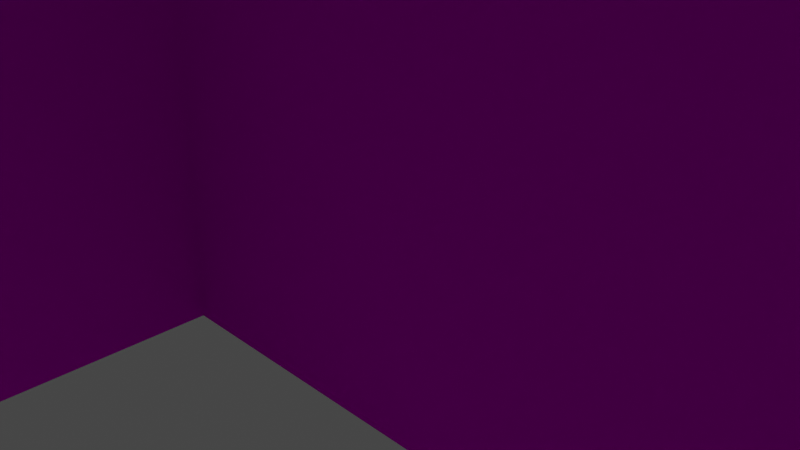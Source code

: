 # Source: basemodeltexture.blend  (saved by Blender 2.91.10; exported with 4.5.12 LTS)
import bpy
from mathutils import Matrix  # noqa: F401  (used for matrix-valued properties, if any)

bpy.ops.wm.read_factory_settings(use_empty=True)
scene = bpy.context.scene
scene.name = 'Scene'

# ---- collections
col_collection = bpy.data.collections.new('Collection'); scene.collection.children.link(col_collection)

# ---- images (referenced by path relative to the original .blend; pixels are not part of the script)
import os
ASSET_DIR = os.environ.get("B2B_ASSET_DIR", "")  # directory of the original .blend (textures are referenced by path, not embedded)
HERE = os.path.dirname(os.path.abspath(__file__))  # packed textures are extracted next to this script under _unpacked/

def load_image(name, relpath, width, height, colorspace="sRGB"):
    """Load a texture the original file referenced (path relative to the .blend, or extracted next to this script)."""
    p = next((c for c in (os.path.join(HERE, relpath), os.path.join(ASSET_DIR, relpath)) if relpath and os.path.exists(c)), "")
    if p:
        img = bpy.data.images.load(p, check_existing=True)
        img.name = name
    else:  # same state as the original file: an image datablock whose file is absent (Cycles renders it pink)
        img = bpy.data.images.new(name, width, height)
        img.source = "FILE"
        img.filepath = "//" + (relpath or name)
    img.colorspace_settings.name = colorspace
    return img
img_build_tif = load_image('build.tif', 'build.tif', 1024, 1024, 'sRGB')
img_texturescom_bricksmallbrown0426_2_m_tif = load_image('TexturesCom_BrickSmallBrown0426_2_M.tif', 'TexturesCom_BrickSmallBrown0426_2_M.tif', 1024, 1024, 'sRGB')
img_grasslarge_tif = load_image('GrassLarge.tif', 'GrassLarge.tif', 1024, 1024, 'sRGB')

# ---- materials (node trees are filled in below, after node groups)
mat_build11 = bpy.data.materials.new('build11')
mat_wall = bpy.data.materials.new('wall')
mat_material_004 = bpy.data.materials.new('Material.004')

# ---- material node trees
mat_build11.use_nodes = True; mat_build11.node_tree.nodes.clear()
_N = mat_build11.node_tree.nodes; _L = mat_build11.node_tree.links
n0 = _N.new('ShaderNodeOutputMaterial'); n0.name = 'Material Output'; n0.location = (300, 300)
n1 = _N.new('ShaderNodeBsdfDiffuse'); n1.name = 'Diffuse BSDF'; n1.location = (10, 300)
n1.inputs[1].default_value = 0.5
n2 = _N.new('ShaderNodeTexCoord'); n2.name = 'Texture Coordinate'; n2.location = (-441, 222)
n3 = _N.new('ShaderNodeTexImage'); n3.name = 'Image Texture'; n3.location = (-271, 203)
n3.image = img_build_tif
_L.new(n1.outputs[0], n0.inputs[0])
_L.new(n3.outputs[0], n1.inputs[0])
n0.is_active_output = True
mat_wall.use_nodes = True; mat_wall.node_tree.nodes.clear()
_N = mat_wall.node_tree.nodes; _L = mat_wall.node_tree.links
n0 = _N.new('ShaderNodeOutputMaterial'); n0.name = 'Material Output'; n0.location = (300, 300)
n1 = _N.new('ShaderNodeBsdfDiffuse'); n1.name = 'Diffuse BSDF'; n1.location = (10, 300)
n1.inputs[1].default_value = 0.5
n2 = _N.new('ShaderNodeTexCoord'); n2.name = 'Texture Coordinate'; n2.location = (-447, 239)
n3 = _N.new('ShaderNodeTexImage'); n3.name = 'Image Texture'; n3.location = (-277, 270)
n3.image = img_texturescom_bricksmallbrown0426_2_m_tif
_L.new(n1.outputs[0], n0.inputs[0])
_L.new(n3.outputs[0], n1.inputs[0])
n0.is_active_output = True
mat_material_004.use_nodes = True; mat_material_004.node_tree.nodes.clear()
_N = mat_material_004.node_tree.nodes; _L = mat_material_004.node_tree.links
n0 = _N.new('ShaderNodeOutputMaterial'); n0.name = 'Material Output'; n0.location = (300, 300)
n1 = _N.new('ShaderNodeBsdfDiffuse'); n1.name = 'Diffuse BSDF'; n1.location = (10, 300)
n1.inputs[1].default_value = 0.5
n2 = _N.new('ShaderNodeTexImage'); n2.name = 'Image Texture'; n2.location = (-306, 262)
n2.image = img_grasslarge_tif
n3 = _N.new('ShaderNodeTexCoord'); n3.name = 'Texture Coordinate'; n3.location = (-478, 244)
_L.new(n1.outputs[0], n0.inputs[0])
_L.new(n2.outputs[0], n1.inputs[0])
n0.is_active_output = True

# ---- world
world_world = bpy.data.worlds.new('World'); scene.world = world_world
world_world.use_nodes = True; world_world.node_tree.nodes.clear()
_N = world_world.node_tree.nodes; _L = world_world.node_tree.links
n0 = _N.new('ShaderNodeOutputWorld'); n0.name = 'World Output'; n0.location = (300, 300)
n1 = _N.new('ShaderNodeBackground'); n1.name = 'Background'; n1.location = (10, 300)
n1.inputs[0].default_value = (0.05088, 0.05088, 0.05088, 1.0)
_L.new(n1.outputs[0], n0.inputs[0])
n0.is_active_output = True
world_world.color = (0.05088, 0.05088, 0.05088)
world_world.use_sun_shadow = False
world_world.sun_shadow_jitter_overblur = 0.0

# ---- cameras
cam_camera = bpy.data.cameras.new('Camera')
cam_camera.clip_end = 100.0
cam_camera.ortho_scale = 7.314

# ---- lights
light_light = bpy.data.lights.new('Light', 'POINT')
light_light.transmission_factor = 0.0
light_light.energy = 1000.0
light_light.shadow_soft_size = 0.1
light_light.shadow_maximum_resolution = 0.006
light_light.use_absolute_resolution = True

# ---- meshes
me_plane = bpy.data.meshes.new('Plane')
me_plane.from_pydata([(-19.67, -21.07, 0.5324), (21.65, -21.07, 0.5324), (-19.67, 20.25, 0.5324), (21.65, 20.25, 0.5324), (-19.67, 15.08, 0.5324), (-19.67, 9.918, 0.5324), (-19.67, 4.753, 0.5324), (-19.67, -0.412, 0.5324), (-19.67, -5.577, 0.5324), (-19.67, -10.74, 0.5324), (-19.67, -15.91, 0.5324), (-14.51, -21.07, 0.5324), (-9.343, -21.07, 0.5324), (-4.178, -21.07, 0.5324), (0.9864, -21.07, 0.5324), (6.151, -21.07, 0.5324), (11.32, -21.07, 0.5324), (16.48, -21.07, 0.5324), (21.65, -15.91, 0.5324), (21.65, -10.74, 0.5324), (21.65, -5.577, 0.5324), (21.65, -0.412, 0.5324), (21.65, 4.753, 0.5324), (21.65, 9.918, 0.5324), (21.65, 15.08, 0.5324), (16.48, 20.25, 0.5324), (11.32, 20.25, 0.5324), (6.151, 20.25, 0.5324), (0.9864, 20.25, 0.5324), (-4.178, 20.25, 0.5324), (-9.343, 20.25, 0.5324), (-14.51, 20.25, 0.5324), (-14.51, -15.91, 0.5324), (-14.51, -10.74, 0.5324), (-14.51, -5.577, 0.5324), (-14.51, -0.412, 0.5324), (-14.51, 4.753, 0.5324), (-14.51, 9.918, 0.5324), (-14.51, 15.08, 0.5324), (-9.343, -15.91, 0.5324), (-9.343, -5.577, 0.5324), (-9.343, -0.412, 0.5324), (-9.343, 4.753, 0.5324), (-9.343, 15.08, 0.5324), (-4.178, -15.91, 0.5324), (-4.178, -10.74, 0.5324), (-4.178, -5.577, 0.5324), (-4.178, -0.412, 0.5324), (-4.178, 4.753, 0.5324), (-4.178, 15.08, 0.5324), (0.9864, -15.91, 0.5324), (0.9864, -10.74, 0.5324), (0.9864, -5.577, 0.5324), (0.9864, -0.412, 0.5324), (0.9864, 4.753, 0.5324), (0.9864, 9.918, 0.5324), (0.9864, 15.08, 0.5324), (6.151, -15.91, 0.5324), (6.151, -10.74, 0.5324), (6.151, -0.412, 0.5324), (6.151, 4.753, 0.5324), (6.151, 9.918, 0.5324), (6.151, 15.08, 0.5324), (11.32, -15.91, 0.5324), (11.32, -10.74, 0.5324), (11.32, -0.412, 0.5324), (11.32, 4.753, 0.5324), (11.32, 9.918, 0.5324), (11.32, 15.08, 0.5324), (16.48, -15.91, 0.5324), (16.48, -10.74, 0.5324), (16.48, -5.577, 0.5324), (16.48, -0.412, 0.5324), (16.48, 4.753, 0.5324), (16.48, 9.918, 0.5324), (16.48, 15.08, 0.5324), (-19.67, -18.49, 0.5324), (19.06, -21.07, 0.5324), (21.65, 17.66, 0.5324), (-17.09, 20.25, 0.5324), (-19.67, 17.66, 0.5324), (-19.67, 12.5, 0.5324), (-19.67, 7.335, 0.5324), (-19.67, 2.17, 0.5324), (-19.67, -2.994, 0.5324), (-19.67, -8.159, 0.5324), (-19.67, -13.32, 0.5324), (-17.09, -21.07, 0.5324), (-11.93, -21.07, 0.5324), (-6.761, -21.07, 0.5324), (-1.596, -21.07, 0.5324), (3.569, -21.07, 0.5324), (8.734, -21.07, 0.5324), (13.9, -21.07, 0.5324), (21.65, -18.49, 0.5324), (21.65, -13.32, 0.5324), (21.65, -8.159, 0.5324), (21.65, -2.994, 0.5324), (21.65, 2.17, 0.5324), (21.65, 7.335, 0.5324), (21.65, 12.5, 0.5324), (19.06, 20.25, 0.5324), (13.9, 20.25, 0.5324), (8.734, 20.25, 0.5324), (3.569, 20.25, 0.5324), (-1.596, 20.25, 0.5324), (-6.761, 20.25, 0.5324), (-11.93, 20.25, 0.5324), (-14.51, 17.66, 0.5324), (-14.51, -18.49, 0.5324), (-14.51, -13.32, 0.5324), (-14.51, -8.159, 0.5324), (-14.51, -2.994, 0.5324), (-14.51, 2.17, 0.5324), (-14.51, 7.335, 0.5324), (-14.51, 12.5, 0.5324), (-9.343, 17.66, 0.5324), (-9.343, -18.49, 0.5324), (-9.343, -13.32, 0.5324), (-9.343, -2.994, 0.5324), (-9.343, 2.17, 0.5324), (-9.343, 7.335, 0.5324), (-4.178, 17.66, 0.5324), (-4.178, -18.49, 0.5324), (-4.178, -13.32, 0.5324), (-4.178, -8.159, 0.5324), (-4.178, -2.994, 0.5324), (-4.178, 2.17, 0.5324), (-4.178, 7.335, 0.5324), (-4.178, 12.5, 0.5324), (0.9864, 17.66, 0.5324), (0.9864, -18.49, 0.5324), (0.9864, -13.32, 0.5324), (0.9864, -8.159, 0.5324), (0.9864, -2.994, 0.5324), (0.9864, 2.17, 0.5324), (0.9864, 7.335, 0.5324), (0.9864, 12.5, 0.5324), (6.151, 17.66, 0.5324), (6.151, -18.49, 0.5324), (6.151, -13.32, 0.5324), (6.151, -2.994, 0.5324), (6.151, 2.17, 0.5324), (6.151, 7.335, 0.5324), (6.151, 12.5, 0.5324), (11.32, 17.66, 0.5324), (11.32, -18.49, 0.5324), (11.32, -13.32, 0.5324), (11.32, -2.994, 0.5324), (11.32, 2.17, 0.5324), (11.32, 7.335, 0.5324), (11.32, 12.5, 0.5324), (16.48, 17.66, 0.5324), (16.48, -18.49, 0.5324), (16.48, -13.32, 0.5324), (16.48, -8.159, 0.5324), (16.48, -2.994, 0.5324), (16.48, 2.17, 0.5324), (16.48, 7.335, 0.5324), (16.48, 12.5, 0.5324), (-17.09, -15.91, 0.5324), (-17.09, -10.74, 0.5324), (-17.09, -5.577, 0.5324), (-17.09, -0.412, 0.5324), (-17.09, 4.753, 0.5324), (-17.09, 9.918, 0.5324), (-17.09, 15.08, 0.5324), (-11.93, -15.91, 0.5324), (-11.93, -10.74, 0.5324), (-11.93, -5.577, 0.5324), (-11.93, -0.412, 0.5324), (-11.93, 4.753, 0.5324), (-11.93, 9.918, 0.5324), (-11.93, 15.08, 0.5324), (-6.761, -15.91, 0.5324), (-6.761, -5.577, 0.5324), (-6.761, -0.412, 0.5324), (-6.761, 4.753, 0.5324), (-6.761, 15.08, 0.5324), (-1.596, -15.91, 0.5324), (-1.596, -10.74, 0.5324), (-1.596, -5.577, 0.5324), (-1.596, -0.412, 0.5324), (-1.596, 4.753, 0.5324), (-1.596, 9.918, 0.5324), (-1.596, 15.08, 0.5324), (3.569, -15.91, 0.5324), (3.569, -10.74, 0.5324), (3.569, -0.412, 0.5324), (3.569, 4.753, 0.5324), (3.569, 9.918, 0.5324), (3.569, 15.08, 0.5324), (8.734, -15.91, 0.5324), (8.734, -10.74, 0.5324), (8.734, -0.412, 0.5324), (8.734, 4.753, 0.5324), (8.734, 9.918, 0.5324), (8.734, 15.08, 0.5324), (13.9, -15.91, 0.5324), (13.9, -10.74, 0.5324), (13.9, -5.577, 0.5324), (13.9, -0.412, 0.5324), (13.9, 4.753, 0.5324), (13.9, 9.918, 0.5324), (13.9, 15.08, 0.5324), (19.06, -15.91, 0.5324), (19.06, -10.74, 0.5324), (19.06, -5.577, 0.5324), (19.06, -0.412, 0.5324), (19.06, 4.753, 0.5324), (19.06, 9.918, 0.5324), (19.06, 15.08, 0.5324), (19.06, 12.5, 0.5324), (19.06, 7.335, 0.5324), (19.06, 2.17, 0.5324), (19.06, -2.994, 0.5324), (19.06, -8.159, 0.5324), (19.06, -13.32, 0.5324), (19.06, -18.49, 0.5324), (13.9, 12.5, 0.5324), (13.9, 7.335, 0.5324), (13.9, 2.17, 0.5324), (13.9, -2.994, 0.5324), (13.9, -8.159, 0.5324), (13.9, -13.32, 0.5324), (13.9, -18.49, 0.5324), (8.734, 12.5, 0.5324), (8.734, 7.335, 0.5324), (8.734, 2.17, 0.5324), (8.734, -2.994, 0.5324), (8.734, -13.32, 0.5324), (8.734, -18.49, 0.5324), (3.569, 12.5, 0.5324), (3.569, 7.335, 0.5324), (3.569, 2.17, 0.5324), (3.569, -2.994, 0.5324), (3.569, -13.32, 0.5324), (3.569, -18.49, 0.5324), (-1.596, 12.5, 0.5324), (-1.596, 7.335, 0.5324), (-1.596, 2.17, 0.5324), (-1.596, -2.994, 0.5324), (-1.596, -8.159, 0.5324), (-1.596, -13.32, 0.5324), (-1.596, -18.49, 0.5324), (-6.761, 12.5, 0.5324), (-6.761, 7.335, 0.5324), (-6.761, 2.17, 0.5324), (-6.761, -2.994, 0.5324), (-6.761, -13.32, 0.5324), (-6.761, -18.49, 0.5324), (-11.93, 12.5, 0.5324), (-11.93, 7.335, 0.5324), (-11.93, 2.17, 0.5324), (-11.93, -2.994, 0.5324), (-11.93, -8.159, 0.5324), (-11.93, -13.32, 0.5324), (-11.93, -18.49, 0.5324), (-17.09, 12.5, 0.5324), (-17.09, 7.335, 0.5324), (-17.09, 2.17, 0.5324), (-17.09, -2.994, 0.5324), (-17.09, -8.159, 0.5324), (-17.09, -13.32, 0.5324), (-17.09, -18.49, 0.5324), (13.9, 17.66, 0.5324), (8.734, 17.66, 0.5324), (3.569, 17.66, 0.5324), (-1.596, 17.66, 0.5324), (-6.761, 17.66, 0.5324), (-11.93, 17.66, 0.5324), (-17.09, 17.66, 0.5324), (19.06, 17.66, 0.5324), (-19.67, -18.49, 5.532), (-19.67, -21.07, 5.532), (19.06, -21.07, 5.532), (21.65, -21.07, 5.532), (21.65, 17.66, 5.532), (21.65, 20.25, 5.532), (-17.09, 20.25, 5.532), (-19.67, 20.25, 5.532), (-19.67, 17.66, 5.532), (-19.67, 15.08, 5.532), (-19.67, 12.5, 5.532), (-19.67, 9.918, 5.532), (-19.67, 7.335, 5.532), (-19.67, 4.753, 5.532), (-19.67, -2.994, 5.532), (-19.67, -5.577, 5.532), (-19.67, -8.159, 5.532), (-19.67, -10.74, 5.532), (-19.67, -13.32, 5.532), (-19.67, -15.91, 5.532), (-17.09, -21.07, 5.532), (-14.51, -21.07, 5.532), (-11.93, -21.07, 5.532), (-9.343, -21.07, 5.532), (-6.761, -21.07, 5.532), (-4.178, -21.07, 5.532), (-1.596, -21.07, 5.532), (0.9864, -21.07, 5.532), (3.569, -21.07, 5.532), (6.151, -21.07, 5.532), (8.734, -21.07, 5.532), (11.32, -21.07, 5.532), (13.9, -21.07, 5.532), (16.48, -21.07, 5.532), (21.65, -18.49, 5.532), (21.65, -15.91, 5.532), (21.65, -13.32, 5.532), (21.65, -10.74, 5.532), (21.65, -8.159, 5.532), (21.65, -5.577, 5.532), (21.65, 2.17, 5.532), (21.65, 4.753, 5.532), (21.65, 7.335, 5.532), (21.65, 9.918, 5.532), (21.65, 12.5, 5.532), (21.65, 15.08, 5.532), (19.06, 20.25, 5.532), (16.48, 20.25, 5.532), (13.9, 20.25, 5.532), (11.32, 20.25, 5.532), (8.734, 20.25, 5.532), (6.151, 20.25, 5.532), (3.569, 20.25, 5.532), (0.9864, 20.25, 5.532), (-1.596, 20.25, 5.532), (-4.178, 20.25, 5.532), (-6.761, 20.25, 5.532), (-9.343, 20.25, 5.532), (-11.93, 20.25, 5.532), (-14.51, 20.25, 5.532), (-14.51, 17.66, 5.532), (-14.51, -2.994, 5.532), (-14.51, -0.412, 5.532), (-14.51, 2.17, 5.532), (-14.51, 4.753, 5.532), (-9.343, 17.66, 5.532), (-9.343, -13.32, 5.532), (-9.343, -10.74, 5.532), (-9.343, -8.159, 5.532), (-9.343, -5.577, 5.532), (-9.343, 7.335, 5.532), (-9.343, 9.918, 5.532), (-9.343, 12.5, 5.532), (-9.343, 15.08, 5.532), (-4.178, 17.66, 5.532), (-4.178, -13.32, 5.532), (-4.178, -10.74, 5.532), (-4.178, -8.159, 5.532), (-4.178, -5.577, 5.532), (-4.178, 7.335, 5.532), (-4.178, 9.918, 5.532), (0.9864, 17.66, 5.532), (0.9864, -8.159, 5.532), (0.9864, -5.577, 5.532), (6.151, 17.66, 5.532), (6.151, -8.159, 5.532), (6.151, -5.577, 5.532), (6.151, 7.335, 5.532), (6.151, 9.918, 5.532), (11.32, 17.66, 5.532), (11.32, -8.159, 5.532), (11.32, -5.577, 5.532), (11.32, 12.5, 5.532), (11.32, 15.08, 5.532), (16.48, 17.66, 5.532), (-17.09, -15.91, 5.532), (-17.09, -10.74, 5.532), (-17.09, -5.577, 5.532), (-17.09, 4.753, 5.532), (-17.09, 9.918, 5.532), (-17.09, 15.08, 5.532), (-11.93, -5.577, 5.532), (-14.51, -5.577, 5.532), (-11.93, -0.412, 5.532), (-11.93, 4.753, 5.532), (-6.761, -10.74, 5.532), (-6.761, -5.577, 5.532), (-6.761, 9.918, 5.532), (-6.761, 15.08, 5.532), (-1.596, 9.918, 5.532), (3.569, -10.74, 5.532), (0.9864, -10.74, 5.532), (3.569, -5.577, 5.532), (8.734, -10.74, 5.532), (6.151, -10.74, 5.532), (8.734, -5.577, 5.532), (8.734, 9.918, 5.532), (13.9, -10.74, 5.532), (11.32, -10.74, 5.532), (13.9, -5.577, 5.532), (-19.67, 2.17, 5.532), (-14.51, -18.49, 5.532), (-9.343, -18.49, 5.532), (-4.178, -18.49, 5.532), (-4.178, 12.5, 5.532), (0.9864, -18.49, 5.532), (0.9864, -2.994, 5.532), (6.151, -18.49, 5.532), (6.151, -2.994, 5.532), (6.151, 4.753, 5.532), (6.151, 12.5, 5.532), (11.32, -18.49, 5.532), (11.32, -2.994, 5.532), (11.32, 9.918, 5.532), (16.48, -18.49, 5.532), (-11.93, -10.74, 5.532), (-11.93, 9.918, 5.532), (-11.93, 15.08, 5.532), (3.569, 4.753, 5.532), (3.569, 9.918, 5.532), (8.734, 15.08, 5.532), (19.06, -15.91, 5.532), (19.06, -10.74, 5.532), (19.06, -5.577, 5.532), (19.06, 4.753, 5.532), (19.06, 9.918, 5.532), (19.06, 15.08, 5.532), (19.06, 12.5, 5.532), (19.06, 7.335, 5.532), (19.06, 2.17, 5.532), (19.06, -8.159, 5.532), (19.06, -13.32, 5.532), (19.06, -18.49, 5.532), (13.9, -2.994, 5.532), (13.9, -8.159, 5.532), (13.9, -18.49, 5.532), (8.734, 12.5, 5.532), (8.734, 7.335, 5.532), (8.734, -2.994, 5.532), (8.734, -8.159, 5.532), (8.734, -18.49, 5.532), (3.569, 7.335, 5.532), (3.569, -2.994, 5.532), (3.569, -8.159, 5.532), (3.569, -18.49, 5.532), (-1.596, 12.5, 5.532), (-1.596, 7.335, 5.532), (-1.596, -18.49, 5.532), (-6.761, 12.5, 5.532), (-6.761, 7.335, 5.532), (-6.761, -8.159, 5.532), (-6.761, -13.32, 5.532), (-6.761, -18.49, 5.532), (-11.93, 12.5, 5.532), (-11.93, 7.335, 5.532), (-11.93, 2.17, 5.532), (-11.93, -2.994, 5.532), (-11.93, -8.159, 5.532), (-11.93, -13.32, 5.532), (-11.93, -18.49, 5.532), (-17.09, 12.5, 5.532), (-17.09, 7.335, 5.532), (-17.09, 2.17, 5.532), (-17.09, -2.994, 5.532), (-17.09, -8.159, 5.532), (-17.09, -13.32, 5.532), (-17.09, -18.49, 5.532), (13.9, 17.66, 5.532), (8.734, 17.66, 5.532), (3.569, 17.66, 5.532), (-1.596, 17.66, 5.532), (-6.761, 17.66, 5.532), (-11.93, 17.66, 5.532), (-17.09, 17.66, 5.532), (19.06, 17.66, 5.532)], [], [(1, 94, 307, 276), (52, 133, 355, 356), (189, 60, 402, 411), (16, 93, 305, 304), (169, 254, 449, 374), (82, 6, 286, 285), (15, 92, 303, 302), (218, 153, 407, 425), (264, 109, 32, 160), (263, 110, 33, 161), (262, 111, 34, 162), (261, 112, 35, 163), (254, 170, 376, 449), (259, 114, 37, 165), (258, 115, 38, 166), (257, 117, 39, 167), (178, 43, 346, 381), (81, 5, 284, 283), (254, 119, 41, 170), (253, 120, 42, 171), (266, 145, 362, 461), (14, 91, 301, 300), (250, 123, 44, 174), (80, 4, 282, 281), (187, 58, 387, 383), (248, 126, 47, 176), (247, 127, 48, 177), (138, 266, 461, 357), (245, 129, 49, 178), (244, 131, 50, 179), (243, 132, 51, 180), (242, 133, 52, 181), (241, 134, 53, 182), (240, 135, 54, 183), (239, 136, 55, 184), (238, 137, 56, 185), (237, 139, 57, 186), (236, 140, 58, 187), (13, 90, 299, 298), (235, 141, 59, 188), (234, 142, 60, 189), (205, 218, 425, 414), (232, 144, 62, 191), (231, 146, 63, 192), (230, 147, 64, 193), (79, 2, 280, 279), (229, 148, 65, 194), (228, 149, 66, 195), (227, 150, 67, 196), (12, 89, 297, 296), (225, 153, 69, 198), (224, 154, 70, 199), (223, 155, 71, 200), (222, 156, 72, 201), (221, 157, 73, 202), (220, 158, 74, 203), (219, 159, 75, 204), (170, 253, 448, 376), (78, 3, 278, 277), (11, 88, 295, 294), (215, 97, 21, 208), (253, 171, 377, 448), (175, 40, 342, 379), (77, 1, 276, 275), (159, 212, 211, 75), (74, 210, 212, 159), (265, 152, 367, 460), (158, 213, 210, 74), (73, 209, 213, 158), (0, 87, 293, 274), (157, 214, 209, 73), (72, 208, 214, 157), (208, 21, 98, 214), (156, 215, 208, 72), (71, 207, 215, 156), (207, 20, 97, 215), (155, 216, 207, 71), (70, 206, 216, 155), (217, 205, 414, 424), (154, 217, 206, 70), (69, 205, 217, 154), (252, 121, 343, 447), (153, 218, 205, 69), (76, 0, 274, 273), (145, 265, 460, 362), (151, 219, 204, 68), (67, 203, 219, 151), (203, 74, 159, 219), (150, 220, 203, 67), (66, 202, 220, 150), (202, 73, 158, 220), (149, 221, 202, 66), (65, 201, 221, 149), (201, 72, 157, 221), (148, 222, 201, 65), (9, 86, 291, 290), (200, 71, 156, 222), (206, 217, 424, 415), (125, 46, 351, 350), (199, 70, 155, 223), (147, 224, 199, 64), (63, 198, 224, 147), (198, 69, 154, 224), (146, 225, 198, 63), (148, 229, 431, 405), (8, 85, 289, 288), (144, 226, 197, 62), (124, 45, 349, 348), (134, 52, 356, 399), (229, 141, 401, 431), (60, 195, 227, 143), (195, 66, 150, 227), (142, 228, 195, 60), (59, 194, 228, 142), (194, 65, 149, 228), (141, 229, 194, 59), (133, 51, 384, 355), (172, 252, 447, 409), (109, 264, 459, 394), (6, 83, 393, 286), (216, 206, 415, 423), (140, 230, 193, 58), (57, 192, 230, 140), (192, 63, 147, 230), (139, 231, 192, 57), (171, 36, 337, 377), (5, 82, 285, 284), (137, 232, 191, 56), (55, 190, 232, 137), (190, 61, 144, 232), (136, 233, 190, 55), (54, 189, 233, 136), (207, 216, 423, 416), (135, 234, 189, 54), (53, 188, 234, 135), (188, 59, 142, 234), (134, 235, 188, 53), (4, 81, 283, 282), (128, 239, 439, 352), (251, 172, 409, 446), (34, 169, 374, 375), (264, 160, 368, 459), (132, 236, 187, 51), (50, 186, 236, 132), (186, 57, 140, 236), (131, 237, 186, 50), (2, 80, 281, 280), (173, 251, 446, 410), (129, 238, 185, 49), (31, 79, 279, 332), (184, 55, 137, 238), (239, 184, 382, 439), (48, 183, 239, 128), (183, 54, 136, 239), (127, 240, 183, 48), (47, 182, 240, 127), (182, 53, 135, 240), (126, 241, 182, 47), (46, 181, 241, 126), (181, 52, 134, 241), (125, 242, 181, 46), (45, 180, 242, 125), (180, 51, 133, 242), (124, 243, 180, 45), (44, 179, 243, 124), (179, 50, 132, 243), (123, 244, 179, 44), (123, 250, 445, 396), (24, 78, 277, 318), (250, 117, 395, 445), (46, 175, 379, 351), (160, 263, 458, 368), (17, 77, 275, 306), (42, 177, 246, 121), (177, 48, 128, 246), (120, 247, 177, 42), (41, 176, 247, 120), (176, 47, 127, 247), (119, 248, 176, 41), (40, 175, 248, 119), (175, 46, 126, 248), (238, 129, 397, 438), (214, 98, 313, 422), (143, 227, 430, 360), (263, 161, 369, 458), (39, 174, 249, 118), (174, 44, 124, 249), (117, 250, 174, 39), (10, 76, 273, 292), (184, 238, 438, 382), (115, 251, 173, 38), (37, 172, 251, 115), (45, 125, 350, 349), (114, 252, 172, 37), (36, 171, 252, 114), (171, 42, 121, 252), (249, 124, 348, 444), (227, 196, 389, 430), (170, 41, 120, 253), (43, 173, 410, 346), (139, 237, 437, 400), (169, 40, 119, 254), (111, 255, 169, 34), (33, 168, 255, 111), (209, 214, 422, 417), (110, 256, 168, 33), (32, 167, 256, 110), (167, 39, 118, 256), (109, 257, 167, 32), (118, 249, 444, 339), (161, 262, 457, 369), (237, 131, 398, 437), (226, 144, 403, 429), (165, 37, 115, 258), (262, 162, 370, 457), (112, 261, 456, 334), (164, 36, 114, 259), (213, 209, 417, 421), (7, 163, 260, 83), (163, 35, 113, 260), (84, 261, 163, 7), (35, 112, 334, 335), (197, 226, 429, 413), (40, 169, 374, 342), (261, 84, 287, 456), (161, 33, 111, 262), (210, 213, 421, 418), (153, 225, 428, 407), (160, 32, 110, 263), (225, 146, 404, 428), (260, 113, 336, 455), (212, 210, 418, 420), (83, 260, 455, 393), (68, 204, 265, 145), (204, 75, 152, 265), (211, 212, 420, 419), (62, 197, 266, 138), (197, 68, 145, 266), (107, 31, 332, 331), (56, 191, 267, 130), (191, 62, 138, 267), (36, 164, 371, 337), (49, 185, 268, 122), (185, 56, 130, 268), (106, 30, 330, 329), (43, 178, 269, 116), (178, 49, 122, 269), (105, 29, 328, 327), (38, 173, 270, 108), (173, 43, 116, 270), (162, 34, 375, 370), (64, 199, 390, 391), (166, 38, 108, 271), (104, 28, 326, 325), (75, 211, 272, 152), (152, 272, 467, 367), (467, 277, 278, 319), (466, 333, 332, 279), (465, 338, 330, 331), (464, 347, 328, 329), (463, 354, 326, 327), (462, 357, 324, 325), (461, 362, 322, 323), (460, 367, 320, 321), (455, 336, 337, 371), (451, 339, 340, 408), (450, 341, 342, 374), (447, 343, 344, 409), (446, 345, 346, 410), (444, 348, 349, 378), (443, 350, 351, 379), (442, 352, 353, 380), (436, 358, 359, 385), (434, 360, 361, 412), (432, 363, 364, 388), (429, 365, 366, 413), (425, 307, 308, 414), (424, 309, 310, 415), (423, 311, 312, 416), (422, 313, 314, 417), (421, 315, 316, 418), (420, 317, 318, 419), (418, 316, 317, 420), (417, 314, 315, 421), (415, 310, 311, 423), (414, 308, 309, 424), (306, 275, 425, 407), (275, 276, 307, 425), (364, 392, 426, 405), (363, 427, 392, 364), (391, 390, 427, 363), (304, 305, 428, 404), (305, 306, 407, 428), (361, 389, 429, 403), (389, 406, 365, 429), (360, 430, 389, 361), (359, 388, 431, 401), (388, 364, 405, 431), (358, 432, 388, 359), (387, 386, 432, 358), (386, 391, 363, 432), (302, 303, 433, 400), (303, 304, 404, 433), (411, 402, 360, 434), (356, 385, 435, 399), (385, 359, 401, 435), (355, 436, 385, 356), (384, 383, 436, 355), (383, 387, 358, 436), (300, 301, 437, 398), (301, 302, 400, 437), (353, 382, 438, 397), (352, 439, 382, 353), (298, 299, 440, 396), (299, 300, 398, 440), (345, 441, 381, 346), (344, 380, 441, 345), (380, 353, 397, 441), (343, 442, 380, 344), (341, 443, 379, 342), (340, 378, 443, 341), (378, 349, 350, 443), (339, 444, 378, 340), (296, 297, 445, 395), (297, 298, 396, 445), (409, 344, 345, 446), (336, 448, 377, 337), (335, 376, 448, 336), (334, 449, 376, 335), (375, 374, 449, 334), (408, 340, 341, 450), (294, 295, 452, 394), (295, 296, 395, 452), (283, 453, 373, 282), (284, 372, 453, 283), (285, 454, 372, 284), (286, 371, 454, 285), (393, 455, 371, 286), (288, 370, 456, 287), (370, 375, 334, 456), (289, 457, 370, 288), (290, 369, 457, 289), (291, 458, 369, 290), (292, 368, 458, 291), (273, 459, 368, 292), (274, 293, 459, 273), (293, 294, 394, 459), (362, 460, 321, 322), (357, 461, 323, 324), (354, 462, 325, 326), (347, 463, 327, 328), (338, 464, 329, 330), (333, 465, 331, 332), (281, 466, 279, 280), (282, 373, 466, 281), (367, 467, 319, 320), (419, 318, 277, 467), (130, 267, 462, 354), (84, 8, 288, 287), (61, 190, 412, 361), (60, 143, 360, 402), (18, 95, 309, 308), (267, 138, 357, 462), (85, 9, 290, 289), (169, 255, 450, 374), (144, 61, 361, 403), (19, 96, 311, 310), (86, 10, 292, 291), (231, 139, 400, 433), (255, 168, 408, 450), (87, 11, 294, 293), (193, 64, 391, 386), (146, 231, 433, 404), (122, 268, 463, 347), (88, 12, 296, 295), (22, 99, 315, 314), (268, 130, 354, 463), (89, 13, 298, 297), (168, 256, 451, 408), (23, 100, 317, 316), (90, 14, 300, 299), (51, 187, 383, 384), (244, 123, 396, 440), (3, 101, 319, 278), (91, 15, 302, 301), (196, 67, 406, 389), (131, 244, 440, 398), (25, 102, 321, 320), (116, 269, 464, 338), (92, 16, 304, 303), (68, 197, 413, 366), (190, 233, 434, 412), (256, 118, 339, 451), (245, 178, 381, 441), (26, 103, 323, 322), (269, 122, 347, 464), (93, 17, 306, 305), (233, 189, 411, 434), (67, 151, 365, 406), (27, 104, 325, 324), (94, 18, 308, 307), (28, 105, 327, 326), (95, 19, 310, 309), (257, 109, 394, 452), (129, 245, 441, 397), (29, 106, 329, 328), (108, 270, 465, 333), (96, 20, 312, 311), (117, 257, 452, 395), (200, 222, 426, 392), (30, 107, 331, 330), (270, 116, 338, 465), (58, 193, 386, 387), (258, 166, 373, 453), (222, 148, 405, 426), (98, 22, 314, 313), (165, 258, 453, 372), (121, 246, 442, 343), (166, 271, 466, 373), (99, 23, 316, 315), (223, 200, 392, 427), (246, 128, 352, 442), (100, 24, 318, 317), (199, 223, 427, 390), (271, 108, 333, 466), (101, 25, 320, 319), (259, 165, 372, 454), (20, 207, 416, 312), (102, 26, 322, 321), (235, 134, 399, 435), (164, 259, 454, 371), (113, 35, 335, 336), (272, 211, 419, 467), (103, 27, 324, 323), (141, 235, 435, 401), (151, 68, 366, 365)])
me_plane.polygons.foreach_set('use_smooth', [0, 1, 1, 0, 1, 0, 0, 1, 1, 1, 1, 1, 1, 1, 1, 1, 1, 0, 1, 1, 1, 0, 1, 0, 1, 1, 1, 1, 1, 1, 1, 1, 1, 1, 1, 1, 1, 1, 0, 1, 1, 1, 1, 1, 1, 0, 1, 1, 1, 0, 1, 1, 1, 1, 1, 1, 1, 1, 0, 0, 1, 1, 1, 0, 1, 1, 1, 1, 1, 0, 1, 1, 1, 1, 1, 1, 1, 1, 1, 1, 1, 1, 1, 0, 1, 1, 1, 1, 1, 1, 1, 1, 1, 1, 1, 0, 1, 1, 1, 1, 1, 1, 1, 1, 1, 0, 1, 1, 1, 1, 1, 1, 1, 1, 1, 1, 1, 1, 1, 0, 1, 1, 1, 1, 1, 1, 0, 1, 1, 1, 1, 1, 1, 1, 1, 1, 1, 0, 1, 1, 1, 1, 1, 1, 1, 1, 0, 1, 1, 0, 1, 1, 1, 1, 1, 1, 1, 1, 1, 1, 1, 1, 1, 1, 1, 1, 1, 1, 0, 1, 1, 1, 0, 1, 1, 1, 1, 1, 1, 1, 1, 1, 1, 1, 1, 1, 1, 1, 0, 1, 1, 1, 1, 1, 1, 1, 1, 1, 1, 1, 1, 1, 1, 1, 1, 1, 1, 1, 1, 1, 1, 1, 1, 1, 1, 1, 1, 1, 1, 1, 1, 1, 1, 1, 1, 1, 1, 1, 1, 1, 1, 1, 1, 1, 1, 1, 1, 1, 0, 1, 1, 1, 1, 1, 0, 1, 1, 0, 1, 1, 1, 1, 1, 0, 1, 1, 1, 1, 1, 1, 1, 1, 1, 1, 1, 1, 1, 1, 1, 1, 1, 1, 1, 1, 1, 1, 1, 1, 1, 1, 1, 1, 1, 1, 1, 1, 1, 1, 1, 1, 1, 1, 1, 1, 1, 1, 1, 1, 1, 1, 1, 1, 1, 1, 1, 1, 1, 1, 1, 1, 1, 1, 1, 1, 1, 1, 1, 1, 1, 1, 1, 1, 1, 1, 1, 1, 1, 1, 1, 1, 1, 1, 1, 1, 1, 1, 1, 1, 1, 1, 1, 1, 1, 1, 1, 1, 1, 1, 1, 1, 1, 1, 1, 1, 1, 1, 1, 1, 0, 1, 1, 0, 1, 0, 1, 1, 0, 0, 1, 1, 0, 1, 1, 1, 0, 0, 1, 0, 1, 0, 0, 1, 1, 0, 0, 1, 1, 0, 1, 0, 1, 1, 1, 1, 0, 1, 0, 1, 1, 0, 0, 0, 0, 1, 1, 0, 1, 0, 1, 1, 0, 1, 1, 1, 1, 0, 1, 1, 1, 0, 1, 1, 0, 1, 1, 0, 1, 1, 0, 1, 1, 1, 1, 0, 1, 1])
me_plane.polygons.foreach_set('material_index', [1, 0, 0, 1, 1, 1, 1, 1, 3, 3, 3, 1, 1, 3, 3, 3, 0, 1, 3, 3, 1, 1, 3, 1, 0, 3, 3, 1, 3, 3, 3, 3, 3, 3, 3, 3, 3, 3, 1, 3, 3, 1, 3, 3, 3, 1, 3, 3, 3, 1, 3, 3, 3, 3, 3, 3, 3, 1, 1, 1, 3, 1, 0, 1, 3, 3, 1, 3, 3, 1, 3, 3, 3, 3, 3, 3, 3, 3, 1, 3, 3, 0, 3, 1, 1, 3, 3, 3, 3, 3, 3, 3, 3, 3, 3, 1, 3, 1, 0, 3, 3, 3, 3, 3, 0, 1, 3, 0, 0, 0, 3, 3, 3, 3, 3, 3, 0, 0, 1, 1, 1, 3, 3, 3, 3, 1, 1, 3, 3, 3, 3, 3, 1, 3, 3, 3, 3, 1, 0, 0, 1, 1, 3, 3, 3, 3, 1, 0, 3, 1, 3, 0, 3, 3, 3, 3, 3, 3, 3, 3, 3, 3, 3, 3, 3, 3, 3, 1, 1, 1, 0, 1, 1, 3, 3, 3, 3, 3, 3, 3, 3, 0, 1, 0, 1, 3, 3, 3, 1, 0, 3, 3, 0, 3, 3, 3, 0, 0, 3, 0, 1, 3, 3, 3, 1, 3, 3, 3, 3, 0, 1, 1, 0, 3, 1, 1, 3, 1, 1, 1, 1, 1, 0, 0, 1, 3, 1, 1, 3, 1, 1, 1, 1, 3, 3, 1, 3, 3, 1, 3, 3, 1, 3, 3, 1, 3, 3, 1, 3, 3, 1, 0, 3, 1, 3, 1, 1, 1, 1, 1, 1, 1, 1, 1, 1, 0, 0, 0, 0, 0, 0, 0, 0, 0, 0, 0, 1, 1, 1, 1, 1, 1, 1, 1, 1, 1, 1, 1, 0, 0, 0, 1, 1, 0, 0, 0, 0, 0, 0, 0, 0, 1, 1, 0, 0, 0, 0, 0, 0, 1, 1, 0, 0, 1, 1, 0, 0, 0, 0, 0, 0, 0, 0, 1, 1, 0, 1, 1, 1, 1, 0, 1, 1, 1, 1, 1, 1, 1, 1, 1, 1, 1, 1, 1, 1, 1, 1, 1, 1, 1, 1, 1, 1, 1, 1, 1, 1, 1, 1, 0, 0, 1, 1, 1, 0, 0, 1, 1, 1, 0, 1, 0, 1, 1, 1, 1, 1, 1, 0, 1, 1, 0, 1, 1, 1, 0, 1, 1, 1, 1, 0, 0, 0, 0, 1, 1, 1, 0, 0, 1, 1, 1, 1, 1, 0, 1, 1, 1, 1, 0, 1, 1, 0, 1, 0, 1, 1, 0, 1, 1, 0, 0, 1, 0, 1, 1, 1, 1, 1, 0, 1, 1, 1, 1, 0, 0])
_uv = me_plane.uv_layers.new(name='UVMap')
_uv.uv.foreach_set('vector', [0.08959, 0.8918, 0.06004, 0.847, 0.1331, 0.818, 0.1379, 0.8429, 0.4397, 0.5856, 0.441, 0.6208, 0.3896, 0.6141, 0.3893, 0.5971, 0.3957, 0.406, 0.3523, 0.4133, 0.3544, 0.3701, 0.361, 0.3696, 0.2539, 0.9732, 0.2085, 0.9586, 0.2364, 0.8791, 0.276, 0.8898, 0.6452, 0.5827, 0.6424, 0.534, 0.7124, 0.5273, 0.7093, 0.553, 0.8869, 0.33, 0.8859, 0.3814, 0.8011, 0.3706, 0.7984, 0.3334, 0.3491, 0.9927, 0.3008, 0.9846, 0.3173, 0.898, 0.36, 0.9037, 0.2151, 0.7674, 0.2351, 0.7729, 0.2118, 0.8289, 0.1744, 0.8129, 0.6866, 0.7536, 0.6636, 0.7576, 0.6619, 0.7292, 0.6904, 0.7305, 0.695, 0.7016, 0.6638, 0.6975, 0.669, 0.6674, 0.6993, 0.6721, 0.703, 0.6439, 0.6746, 0.6374, 0.6851, 0.6059, 0.7054, 0.6216, 0.828, 0.5224, 0.8074, 0.509, 0.8081, 0.4897, 0.8369, 0.4903, 0.6424, 0.534, 0.6403, 0.4934, 0.7124, 0.4924, 0.7124, 0.5273, 0.6938, 0.3398, 0.6645, 0.3483, 0.6585, 0.3174, 0.6888, 0.311, 0.6828, 0.2813, 0.6531, 0.2872, 0.648, 0.2565, 0.6762, 0.2536, 0.6338, 0.7639, 0.6001, 0.7702, 0.5956, 0.7355, 0.6293, 0.7309, 0.5476, 0.2492, 0.5812, 0.2496, 0.5723, 0.2906, 0.5615, 0.288, 0.871, 0.2293, 0.8818, 0.2792, 0.7935, 0.2932, 0.7849, 0.2529, 0.6424, 0.534, 0.6013, 0.5341, 0.6003, 0.4943, 0.6403, 0.4934, 0.6396, 0.4528, 0.5992, 0.4542, 0.5967, 0.4148, 0.6408, 0.4067, 0.3217, 0.2314, 0.2836, 0.2396, 0.2643, 0.1631, 0.3057, 0.1532, 0.4485, 1.0, 0.3984, 0.9978, 0.4039, 0.9069, 0.4485, 0.9076, 0.5638, 0.7753, 0.525, 0.7787, 0.5224, 0.7391, 0.5608, 0.7385, 0.8323, 0.1357, 0.8547, 0.181, 0.7727, 0.2134, 0.7589, 0.1757, 0.3943, 0.6776, 0.3635, 0.6834, 0.3555, 0.6351, 0.3739, 0.632, 0.5619, 0.5354, 0.5209, 0.5382, 0.5197, 0.4966, 0.5603, 0.4956, 0.5594, 0.4559, 0.5197, 0.456, 0.521, 0.4168, 0.5585, 0.4178, 0.3603, 0.2238, 0.3217, 0.2314, 0.3057, 0.1532, 0.3479, 0.1453, 0.536, 0.2743, 0.5154, 0.2754, 0.5138, 0.2479, 0.5476, 0.2492, 0.4854, 0.7816, 0.4454, 0.784, 0.443, 0.7444, 0.483, 0.7414, 0.4805, 0.7014, 0.439, 0.7049, 0.4343, 0.6607, 0.4766, 0.6589, 0.4773, 0.6214, 0.441, 0.6208, 0.4397, 0.5856, 0.4787, 0.5833, 0.4769, 0.5388, 0.429, 0.5413, 0.4353, 0.4952, 0.4774, 0.4965, 0.4787, 0.4544, 0.4372, 0.4525, 0.4397, 0.4093, 0.4809, 0.4127, 0.488, 0.3695, 0.4434, 0.3703, 0.4424, 0.3293, 0.4794, 0.3271, 0.4812, 0.2904, 0.4422, 0.2924, 0.4404, 0.2536, 0.4786, 0.251, 0.4062, 0.7856, 0.3683, 0.7859, 0.3682, 0.7494, 0.4046, 0.7475, 0.4011, 0.7108, 0.3666, 0.7148, 0.3635, 0.6834, 0.3943, 0.6776, 0.5504, 0.995, 0.4992, 0.9991, 0.4936, 0.906, 0.5387, 0.9019, 0.3895, 0.5295, 0.3558, 0.5254, 0.3557, 0.4906, 0.3937, 0.4915, 0.3945, 0.4509, 0.3541, 0.4527, 0.3523, 0.4133, 0.3957, 0.406, 0.2099, 0.7479, 0.2151, 0.7674, 0.1744, 0.8129, 0.1582, 0.7737, 0.4059, 0.293, 0.3699, 0.2964, 0.3666, 0.2602, 0.4029, 0.2564, 0.3317, 0.7845, 0.2967, 0.7816, 0.2993, 0.7478, 0.3332, 0.7493, 0.3336, 0.7157, 0.3007, 0.7142, 0.3034, 0.681, 0.3338, 0.6843, 0.7583, 0.06991, 0.7966, 0.09348, 0.7514, 0.1489, 0.7236, 0.1401, 0.3234, 0.5269, 0.2901, 0.5339, 0.282, 0.4981, 0.3193, 0.4928, 0.3159, 0.4561, 0.2779, 0.4593, 0.2764, 0.4216, 0.3124, 0.4202, 0.3114, 0.3845, 0.2763, 0.3858, 0.2814, 0.3492, 0.305, 0.3605, 0.6524, 0.9756, 0.6016, 0.9873, 0.5834, 0.895, 0.6271, 0.8852, 0.2639, 0.7775, 0.2351, 0.7729, 0.2366, 0.7452, 0.2665, 0.7458, 0.2663, 0.7124, 0.2334, 0.7151, 0.2272, 0.6822, 0.2675, 0.6727, 0.2514, 0.6341, 0.2149, 0.6455, 0.2017, 0.604, 0.2434, 0.5979, 0.2461, 0.5537, 0.1961, 0.5588, 0.1925, 0.5082, 0.2403, 0.5047, 0.2375, 0.4611, 0.1931, 0.4592, 0.1994, 0.4172, 0.2387, 0.4209, 0.2416, 0.3836, 0.2057, 0.3796, 0.2108, 0.3449, 0.2451, 0.3486, 0.2476, 0.314, 0.2147, 0.3118, 0.2172, 0.2809, 0.2497, 0.281, 0.6403, 0.4934, 0.6396, 0.4528, 0.711, 0.4589, 0.7124, 0.4924, 0.02001, 0.1854, 0.03983, 0.1394, 0.1022, 0.1784, 0.09901, 0.2132, 0.7506, 0.939, 0.7023, 0.9597, 0.6692, 0.8721, 0.709, 0.8559, 0.145, 0.5644, 0.08963, 0.5694, 0.0862, 0.5138, 0.1402, 0.5102, 0.6396, 0.4528, 0.6408, 0.4067, 0.7059, 0.4301, 0.711, 0.4589, 0.5652, 0.5723, 0.6008, 0.5729, 0.5882, 0.6215, 0.5743, 0.6204, 0.1251, 0.9182, 0.08959, 0.8918, 0.1379, 0.8429, 0.1635, 0.8532, 0.2147, 0.3118, 0.1832, 0.3079, 0.1885, 0.2789, 0.2172, 0.2809, 0.2108, 0.3449, 0.1776, 0.3396, 0.1832, 0.3079, 0.2147, 0.3118, 0.2469, 0.2461, 0.2161, 0.252, 0.186, 0.1901, 0.2243, 0.1752, 0.2057, 0.3796, 0.1708, 0.3727, 0.1776, 0.3396, 0.2108, 0.3449, 0.1994, 0.4172, 0.161, 0.4084, 0.1708, 0.3727, 0.2057, 0.3796, 0.8374, 0.8713, 0.7962, 0.9125, 0.7455, 0.8396, 0.7772, 0.8312, 0.1931, 0.4592, 0.1413, 0.4534, 0.161, 0.4084, 0.1994, 0.4172, 0.1925, 0.5082, 0.1402, 0.5102, 0.1413, 0.4534, 0.1931, 0.4592, 0.1402, 0.5102, 0.0862, 0.5138, 0.08247, 0.4609, 0.1413, 0.4534, 0.1961, 0.5588, 0.145, 0.5644, 0.1402, 0.5102, 0.1925, 0.5082, 0.2017, 0.604, 0.1509, 0.6201, 0.145, 0.5644, 0.1961, 0.5588, 0.1509, 0.6201, 0.09478, 0.6264, 0.08963, 0.5694, 0.145, 0.5644, 0.2149, 0.6455, 0.1793, 0.661, 0.1509, 0.6201, 0.2017, 0.604, 0.2272, 0.6822, 0.194, 0.6922, 0.1793, 0.661, 0.2149, 0.6455, 0.2032, 0.7216, 0.2099, 0.7479, 0.1582, 0.7737, 0.1482, 0.743, 0.2334, 0.7151, 0.2032, 0.7216, 0.194, 0.6922, 0.2272, 0.6822, 0.2366, 0.7452, 0.2099, 0.7479, 0.2032, 0.7216, 0.2334, 0.7151, 0.6277, 0.3596, 0.5888, 0.3785, 0.5702, 0.3336, 0.5829, 0.3308, 0.2351, 0.7729, 0.2151, 0.7674, 0.2099, 0.7479, 0.2366, 0.7452, 0.858, 0.8266, 0.8374, 0.8713, 0.7772, 0.8312, 0.7813, 0.7964, 0.2836, 0.2396, 0.2469, 0.2461, 0.2243, 0.1752, 0.2643, 0.1631, 0.2801, 0.3159, 0.2476, 0.314, 0.2497, 0.281, 0.2879, 0.2806, 0.2814, 0.3492, 0.2451, 0.3486, 0.2476, 0.314, 0.2801, 0.3159, 0.2451, 0.3486, 0.2108, 0.3449, 0.2147, 0.3118, 0.2476, 0.314, 0.2763, 0.3858, 0.2416, 0.3836, 0.2451, 0.3486, 0.2814, 0.3492, 0.2764, 0.4216, 0.2387, 0.4209, 0.2416, 0.3836, 0.2763, 0.3858, 0.2387, 0.4209, 0.1994, 0.4172, 0.2057, 0.3796, 0.2416, 0.3836, 0.2779, 0.4593, 0.2375, 0.4611, 0.2387, 0.4209, 0.2764, 0.4216, 0.282, 0.4981, 0.2403, 0.5047, 0.2375, 0.4611, 0.2779, 0.4593, 0.2403, 0.5047, 0.1925, 0.5082, 0.1931, 0.4592, 0.2375, 0.4611, 0.2901, 0.5339, 0.2461, 0.5537, 0.2403, 0.5047, 0.282, 0.4981, 0.8867, 0.686, 0.8816, 0.7337, 0.7972, 0.7206, 0.8021, 0.6808, 0.2434, 0.5979, 0.2017, 0.604, 0.1961, 0.5588, 0.2461, 0.5537, 0.194, 0.6922, 0.2032, 0.7216, 0.1482, 0.743, 0.1413, 0.7156, 0.5128, 0.6227, 0.522, 0.5838, 0.5623, 0.621, 0.5597, 0.6325, 0.2675, 0.6727, 0.2272, 0.6822, 0.2149, 0.6455, 0.2514, 0.6341, 0.3007, 0.7142, 0.2663, 0.7124, 0.2675, 0.6727, 0.3034, 0.681, 0.2993, 0.7478, 0.2665, 0.7458, 0.2663, 0.7124, 0.3007, 0.7142, 0.2665, 0.7458, 0.2366, 0.7452, 0.2334, 0.7151, 0.2663, 0.7124, 0.2967, 0.7816, 0.2639, 0.7775, 0.2665, 0.7458, 0.2993, 0.7478, 0.2901, 0.5339, 0.3234, 0.5269, 0.3328, 0.5782, 0.3138, 0.5819, 0.8813, 0.5911, 0.8869, 0.6381, 0.8038, 0.6413, 0.8038, 0.6034, 0.3699, 0.2964, 0.3472, 0.295, 0.3276, 0.27, 0.3666, 0.2602, 0.5246, 0.6964, 0.5136, 0.6558, 0.5588, 0.6461, 0.5603, 0.6569, 0.429, 0.5413, 0.4397, 0.5856, 0.3893, 0.5971, 0.3871, 0.5833, 0.3234, 0.5269, 0.3558, 0.5254, 0.3534, 0.5771, 0.3328, 0.5782, 0.3523, 0.4133, 0.3124, 0.4202, 0.3114, 0.3845, 0.3337, 0.387, 0.3124, 0.4202, 0.2764, 0.4216, 0.2763, 0.3858, 0.3114, 0.3845, 0.3541, 0.4527, 0.3159, 0.4561, 0.3124, 0.4202, 0.3523, 0.4133, 0.3557, 0.4906, 0.3193, 0.4928, 0.3159, 0.4561, 0.3541, 0.4527, 0.3193, 0.4928, 0.282, 0.4981, 0.2779, 0.4593, 0.3159, 0.4561, 0.3558, 0.5254, 0.3234, 0.5269, 0.3193, 0.4928, 0.3557, 0.4906, 0.441, 0.6208, 0.4343, 0.6607, 0.3883, 0.6288, 0.3896, 0.6141, 0.6282, 0.322, 0.6277, 0.3596, 0.5829, 0.3308, 0.5838, 0.3183, 0.6636, 0.7576, 0.6866, 0.7536, 0.7369, 0.7949, 0.6938, 0.8184, 0.8859, 0.3814, 0.8754, 0.4335, 0.8051, 0.4037, 0.8011, 0.3706, 0.1793, 0.661, 0.194, 0.6922, 0.1413, 0.7156, 0.1361, 0.6937, 0.3666, 0.7148, 0.3336, 0.7157, 0.3338, 0.6843, 0.3635, 0.6834, 0.3682, 0.7494, 0.3332, 0.7493, 0.3336, 0.7157, 0.3666, 0.7148, 0.3332, 0.7493, 0.2993, 0.7478, 0.3007, 0.7142, 0.3336, 0.7157, 0.3683, 0.7859, 0.3317, 0.7845, 0.3332, 0.7493, 0.3682, 0.7494, 0.6408, 0.4067, 0.6767, 0.3773, 0.7308, 0.4147, 0.7059, 0.4301, 0.8818, 0.2792, 0.8869, 0.33, 0.7984, 0.3334, 0.7935, 0.2932, 0.4422, 0.2924, 0.4059, 0.293, 0.4029, 0.2564, 0.4404, 0.2536, 0.4424, 0.3293, 0.4029, 0.3318, 0.4059, 0.293, 0.4422, 0.2924, 0.4029, 0.3318, 0.3774, 0.3207, 0.3699, 0.2964, 0.4059, 0.293, 0.4434, 0.3703, 0.4056, 0.368, 0.4029, 0.3318, 0.4424, 0.3293, 0.4397, 0.4093, 0.3957, 0.406, 0.4056, 0.368, 0.4434, 0.3703, 0.1509, 0.6201, 0.1793, 0.661, 0.1361, 0.6937, 0.1316, 0.6806, 0.4372, 0.4525, 0.3945, 0.4509, 0.3957, 0.406, 0.4397, 0.4093, 0.4353, 0.4952, 0.3937, 0.4915, 0.3945, 0.4509, 0.4372, 0.4525, 0.3937, 0.4915, 0.3557, 0.4906, 0.3541, 0.4527, 0.3945, 0.4509, 0.429, 0.5413, 0.3895, 0.5295, 0.3937, 0.4915, 0.4353, 0.4952, 0.8547, 0.181, 0.871, 0.2293, 0.7849, 0.2529, 0.7727, 0.2134, 0.5247, 0.3805, 0.488, 0.3695, 0.5271, 0.3317, 0.5381, 0.3349, 0.6235, 0.2929, 0.6282, 0.322, 0.5838, 0.3183, 0.5834, 0.3042, 0.6851, 0.6059, 0.646, 0.584, 0.7093, 0.553, 0.7305, 0.5699, 0.6866, 0.7536, 0.6904, 0.7305, 0.7508, 0.7521, 0.7369, 0.7949, 0.439, 0.7049, 0.4011, 0.7108, 0.3943, 0.6776, 0.4343, 0.6607, 0.443, 0.7444, 0.4046, 0.7475, 0.4011, 0.7108, 0.439, 0.7049, 0.4046, 0.7475, 0.3682, 0.7494, 0.3666, 0.7148, 0.4011, 0.7108, 0.4454, 0.784, 0.4062, 0.7856, 0.4046, 0.7475, 0.443, 0.7444, 0.7966, 0.09348, 0.8323, 0.1357, 0.7589, 0.1757, 0.7514, 0.1489, 0.6128, 0.2588, 0.6235, 0.2929, 0.5834, 0.3042, 0.5817, 0.2936, 0.5154, 0.2754, 0.4812, 0.2904, 0.4786, 0.251, 0.5138, 0.2479, 0.7162, 0.0503, 0.7583, 0.06991, 0.7236, 0.1401, 0.6859, 0.1281, 0.4794, 0.3271, 0.4424, 0.3293, 0.4422, 0.2924, 0.4812, 0.2904, 0.488, 0.3695, 0.4794, 0.3271, 0.5255, 0.3216, 0.5271, 0.3317, 0.521, 0.4168, 0.4809, 0.4127, 0.488, 0.3695, 0.5247, 0.3805, 0.4809, 0.4127, 0.4397, 0.4093, 0.4434, 0.3703, 0.488, 0.3695, 0.5197, 0.456, 0.4787, 0.4544, 0.4809, 0.4127, 0.521, 0.4168, 0.5197, 0.4966, 0.4774, 0.4965, 0.4787, 0.4544, 0.5197, 0.456, 0.4774, 0.4965, 0.4353, 0.4952, 0.4372, 0.4525, 0.4787, 0.4544, 0.5209, 0.5382, 0.4769, 0.5388, 0.4774, 0.4965, 0.5197, 0.4966, 0.522, 0.5838, 0.4787, 0.5833, 0.4769, 0.5388, 0.5209, 0.5382, 0.4787, 0.5833, 0.4397, 0.5856, 0.429, 0.5413, 0.4769, 0.5388, 0.5128, 0.6227, 0.4773, 0.6214, 0.4787, 0.5833, 0.522, 0.5838, 0.5136, 0.6558, 0.4766, 0.6589, 0.4773, 0.6214, 0.5128, 0.6227, 0.4766, 0.6589, 0.4343, 0.6607, 0.441, 0.6208, 0.4773, 0.6214, 0.5246, 0.6964, 0.4805, 0.7014, 0.4766, 0.6589, 0.5136, 0.6558, 0.5224, 0.7391, 0.483, 0.7414, 0.4805, 0.7014, 0.5246, 0.6964, 0.483, 0.7414, 0.443, 0.7444, 0.439, 0.7049, 0.4805, 0.7014, 0.525, 0.7787, 0.4854, 0.7816, 0.483, 0.7414, 0.5224, 0.7391, 0.525, 0.7787, 0.5638, 0.7753, 0.5756, 0.8521, 0.5335, 0.8581, 0.007321, 0.2329, 0.02001, 0.1854, 0.09901, 0.2132, 0.09213, 0.2495, 0.5638, 0.7753, 0.6001, 0.7702, 0.6165, 0.8437, 0.5756, 0.8521, 0.522, 0.5838, 0.5652, 0.5723, 0.5743, 0.6204, 0.5623, 0.621, 0.6904, 0.7305, 0.695, 0.7016, 0.7589, 0.7145, 0.7508, 0.7521, 0.1653, 0.9403, 0.1251, 0.9182, 0.1635, 0.8532, 0.1988, 0.8664, 0.5967, 0.4148, 0.5585, 0.4178, 0.5568, 0.3832, 0.5888, 0.3785, 0.5585, 0.4178, 0.521, 0.4168, 0.5247, 0.3805, 0.5568, 0.3832, 0.5992, 0.4542, 0.5594, 0.4559, 0.5585, 0.4178, 0.5967, 0.4148, 0.6003, 0.4943, 0.5603, 0.4956, 0.5594, 0.4559, 0.5992, 0.4542, 0.5603, 0.4956, 0.5197, 0.4966, 0.5197, 0.456, 0.5594, 0.4559, 0.6013, 0.5341, 0.5619, 0.5354, 0.5603, 0.4956, 0.6003, 0.4943, 0.6008, 0.5729, 0.5652, 0.5723, 0.5619, 0.5354, 0.6013, 0.5341, 0.5652, 0.5723, 0.522, 0.5838, 0.5209, 0.5382, 0.5619, 0.5354, 0.4812, 0.2904, 0.5154, 0.2754, 0.5361, 0.3073, 0.5251, 0.3111, 0.1413, 0.4534, 0.08247, 0.4609, 0.09633, 0.3958, 0.1064, 0.397, 0.3337, 0.387, 0.3114, 0.3845, 0.3348, 0.3559, 0.3468, 0.3593, 0.695, 0.7016, 0.6993, 0.6721, 0.7635, 0.6776, 0.7589, 0.7145, 0.5956, 0.7355, 0.5608, 0.7385, 0.561, 0.7041, 0.5919, 0.7039, 0.5608, 0.7385, 0.5224, 0.7391, 0.5246, 0.6964, 0.561, 0.7041, 0.6001, 0.7702, 0.5638, 0.7753, 0.5608, 0.7385, 0.5956, 0.7355, 0.872, 0.7807, 0.858, 0.8266, 0.7813, 0.7964, 0.7895, 0.7598, 0.4794, 0.3271, 0.4812, 0.2904, 0.5251, 0.3111, 0.5255, 0.3216, 0.6531, 0.2872, 0.6235, 0.2929, 0.6128, 0.2588, 0.648, 0.2565, 0.6585, 0.3174, 0.6282, 0.322, 0.6235, 0.2929, 0.6531, 0.2872, 0.5136, 0.6558, 0.5128, 0.6227, 0.5597, 0.6325, 0.5588, 0.6461, 0.6645, 0.3483, 0.6277, 0.3596, 0.6282, 0.322, 0.6585, 0.3174, 0.6767, 0.3773, 0.6408, 0.4067, 0.6277, 0.3596, 0.6645, 0.3483, 0.6408, 0.4067, 0.5967, 0.4148, 0.5888, 0.3785, 0.6277, 0.3596, 0.561, 0.7041, 0.5246, 0.6964, 0.5603, 0.6569, 0.5705, 0.6601, 0.3114, 0.3845, 0.305, 0.3605, 0.3307, 0.3414, 0.3348, 0.3559, 0.6403, 0.4934, 0.6003, 0.4943, 0.5992, 0.4542, 0.6396, 0.4528, 0.5812, 0.2496, 0.6128, 0.2588, 0.5817, 0.2936, 0.5723, 0.2906, 0.3683, 0.7859, 0.4062, 0.7856, 0.4055, 0.8636, 0.3639, 0.8615, 0.6452, 0.5827, 0.6008, 0.5729, 0.6013, 0.5341, 0.6424, 0.534, 0.6746, 0.6374, 0.6434, 0.6314, 0.646, 0.584, 0.6851, 0.6059, 0.669, 0.6674, 0.6394, 0.6616, 0.6434, 0.6314, 0.6746, 0.6374, 0.161, 0.4084, 0.1413, 0.4534, 0.1064, 0.397, 0.1115, 0.3808, 0.6638, 0.6975, 0.6285, 0.694, 0.6394, 0.6616, 0.669, 0.6674, 0.6619, 0.7292, 0.6293, 0.7309, 0.6285, 0.694, 0.6638, 0.6975, 0.6293, 0.7309, 0.5956, 0.7355, 0.5919, 0.7039, 0.6285, 0.694, 0.6636, 0.7576, 0.6338, 0.7639, 0.6293, 0.7309, 0.6619, 0.7292, 0.5919, 0.7039, 0.561, 0.7041, 0.5705, 0.6601, 0.5838, 0.661, 0.6993, 0.6721, 0.703, 0.6439, 0.7643, 0.6405, 0.7635, 0.6776, 0.4062, 0.7856, 0.4454, 0.784, 0.4479, 0.8638, 0.4055, 0.8636, 0.3472, 0.295, 0.3699, 0.2964, 0.347, 0.3261, 0.3351, 0.3229, 0.6888, 0.311, 0.6585, 0.3174, 0.6531, 0.2872, 0.6828, 0.2813, 0.703, 0.6439, 0.7054, 0.6216, 0.7614, 0.5967, 0.7643, 0.6405, 0.8074, 0.509, 0.828, 0.5224, 0.7838, 0.5597, 0.7532, 0.5338, 0.6988, 0.3633, 0.6767, 0.3773, 0.6645, 0.3483, 0.6938, 0.3398, 0.1708, 0.3727, 0.161, 0.4084, 0.1115, 0.3808, 0.1149, 0.3558, 0.8828, 0.4933, 0.8369, 0.4903, 0.8305, 0.4585, 0.8754, 0.4335, 0.8369, 0.4903, 0.8081, 0.4897, 0.8066, 0.4695, 0.8305, 0.4585, 0.8632, 0.5429, 0.828, 0.5224, 0.8369, 0.4903, 0.8828, 0.4933, 0.8081, 0.4897, 0.8074, 0.509, 0.7532, 0.5338, 0.7497, 0.4906, 0.3276, 0.27, 0.3472, 0.295, 0.3351, 0.3229, 0.3273, 0.3125, 0.6008, 0.5729, 0.6452, 0.5827, 0.5986, 0.6253, 0.5882, 0.6215, 0.828, 0.5224, 0.8632, 0.5429, 0.8059, 0.5769, 0.7838, 0.5597, 0.6993, 0.6721, 0.669, 0.6674, 0.6746, 0.6374, 0.703, 0.6439, 0.1776, 0.3396, 0.1708, 0.3727, 0.1149, 0.3558, 0.118, 0.3255, 0.2351, 0.7729, 0.2639, 0.7775, 0.2475, 0.8411, 0.2118, 0.8289, 0.6904, 0.7305, 0.6619, 0.7292, 0.6638, 0.6975, 0.695, 0.7016, 0.2639, 0.7775, 0.2967, 0.7816, 0.2847, 0.8504, 0.2475, 0.8411, 0.8305, 0.4585, 0.8066, 0.4695, 0.7493, 0.4494, 0.7792, 0.4178, 0.1832, 0.3079, 0.1776, 0.3396, 0.118, 0.3255, 0.1226, 0.2921, 0.8754, 0.4335, 0.8305, 0.4585, 0.7792, 0.4178, 0.8051, 0.4037, 0.2879, 0.2806, 0.2497, 0.281, 0.2469, 0.2461, 0.2836, 0.2396, 0.2497, 0.281, 0.2172, 0.2809, 0.2161, 0.252, 0.2469, 0.2461, 0.1885, 0.2789, 0.1832, 0.3079, 0.1226, 0.2921, 0.1301, 0.2561, 0.3666, 0.2602, 0.3276, 0.27, 0.3217, 0.2314, 0.3603, 0.2238, 0.3276, 0.27, 0.2879, 0.2806, 0.2836, 0.2396, 0.3217, 0.2314, 0.6717, 0.03403, 0.7162, 0.0503, 0.6859, 0.1281, 0.6466, 0.1164, 0.4404, 0.2536, 0.4029, 0.2564, 0.3989, 0.2185, 0.4378, 0.2151, 0.4029, 0.2564, 0.3666, 0.2602, 0.3603, 0.2238, 0.3989, 0.2185, 0.6767, 0.3773, 0.6988, 0.3633, 0.7606, 0.3813, 0.7308, 0.4147, 0.5138, 0.2479, 0.4786, 0.251, 0.4765, 0.2131, 0.5139, 0.2123, 0.4786, 0.251, 0.4404, 0.2536, 0.4378, 0.2151, 0.4765, 0.2131, 0.5776, 0.01108, 0.6253, 0.02098, 0.6057, 0.1065, 0.5636, 0.09915, 0.5812, 0.2496, 0.5476, 0.2492, 0.5508, 0.2138, 0.5853, 0.2171, 0.5476, 0.2492, 0.5138, 0.2479, 0.5139, 0.2123, 0.5508, 0.2138, 0.479, 0.0006014, 0.5287, 0.004295, 0.5203, 0.09438, 0.4761, 0.09223, 0.648, 0.2565, 0.6128, 0.2588, 0.6192, 0.2229, 0.6494, 0.2276, 0.6128, 0.2588, 0.5812, 0.2496, 0.5853, 0.2171, 0.6192, 0.2229, 0.7054, 0.6216, 0.6851, 0.6059, 0.7305, 0.5699, 0.7614, 0.5967, 0.3034, 0.681, 0.2675, 0.6727, 0.3028, 0.6315, 0.3165, 0.635, 0.6762, 0.2536, 0.648, 0.2565, 0.6494, 0.2276, 0.6706, 0.2332, 0.3776, 0.002543, 0.4285, 0.0, 0.4313, 0.09269, 0.3861, 0.09577, 0.2172, 0.2809, 0.1885, 0.2789, 0.1928, 0.2557, 0.2161, 0.252, 0.2161, 0.252, 0.1928, 0.2557, 0.1432, 0.2137, 0.186, 0.1901, 0.1432, 0.2137, 0.09901, 0.2132, 0.1022, 0.1784, 0.1338, 0.1693, 0.7145, 0.184, 0.6738, 0.168, 0.6859, 0.1281, 0.7236, 0.1401, 0.6361, 0.156, 0.5976, 0.147, 0.6057, 0.1065, 0.6466, 0.1164, 0.5581, 0.1407, 0.5173, 0.1369, 0.5203, 0.09438, 0.5636, 0.09915, 0.4756, 0.1356, 0.4332, 0.1365, 0.4313, 0.09269, 0.4761, 0.09223, 0.3906, 0.1397, 0.3479, 0.1453, 0.341, 0.1015, 0.3861, 0.09577, 0.3057, 0.1532, 0.2643, 0.1631, 0.2524, 0.1212, 0.2963, 0.11, 0.2243, 0.1752, 0.186, 0.1901, 0.1701, 0.1523, 0.21, 0.1353, 0.7792, 0.4178, 0.7493, 0.4494, 0.7308, 0.4147, 0.7606, 0.3813, 0.5951, 0.6606, 0.5838, 0.661, 0.585, 0.6482, 0.5979, 0.6496, 0.5994, 0.6363, 0.5862, 0.635, 0.5882, 0.6215, 0.5986, 0.6253, 0.5829, 0.3308, 0.5702, 0.3336, 0.5692, 0.3188, 0.5838, 0.3183, 0.5834, 0.3042, 0.5695, 0.3036, 0.5723, 0.2906, 0.5817, 0.2936, 0.5705, 0.6601, 0.5603, 0.6569, 0.5588, 0.6461, 0.572, 0.6469, 0.573, 0.6337, 0.5597, 0.6325, 0.5623, 0.621, 0.5743, 0.6204, 0.554, 0.3355, 0.5381, 0.3349, 0.5384, 0.3205, 0.5533, 0.3192, 0.3723, 0.6149, 0.3541, 0.616, 0.3534, 0.597, 0.3718, 0.5972, 0.3625, 0.3587, 0.3468, 0.3593, 0.3515, 0.3408, 0.3633, 0.3483, 0.3353, 0.6168, 0.3171, 0.6171, 0.3159, 0.5994, 0.3344, 0.5978, 0.3351, 0.3229, 0.3196, 0.3238, 0.3209, 0.3132, 0.3273, 0.3125, 0.1744, 0.8129, 0.1331, 0.818, 0.1236, 0.7836, 0.1582, 0.7737, 0.1482, 0.743, 0.1167, 0.7497, 0.1145, 0.7189, 0.1413, 0.7156, 0.1361, 0.6937, 0.117, 0.6943, 0.1234, 0.679, 0.1316, 0.6806, 0.1064, 0.397, 0.09633, 0.3958, 0.0907, 0.3814, 0.1115, 0.3808, 0.1149, 0.3558, 0.08591, 0.3561, 0.08413, 0.3237, 0.118, 0.3255, 0.1226, 0.2921, 0.0863, 0.2873, 0.09213, 0.2495, 0.1301, 0.2561, 0.118, 0.3255, 0.08413, 0.3237, 0.0863, 0.2873, 0.1226, 0.2921, 0.1115, 0.3808, 0.0907, 0.3814, 0.08591, 0.3561, 0.1149, 0.3558, 0.1413, 0.7156, 0.1145, 0.7189, 0.117, 0.6943, 0.1361, 0.6937, 0.1582, 0.7737, 0.1236, 0.7836, 0.1167, 0.7497, 0.1482, 0.743, 0.1988, 0.8664, 0.1635, 0.8532, 0.1744, 0.8129, 0.2118, 0.8289, 0.1635, 0.8532, 0.1379, 0.8429, 0.1331, 0.818, 0.1744, 0.8129, 0.3159, 0.5994, 0.2984, 0.6009, 0.2989, 0.5859, 0.3138, 0.5819, 0.3171, 0.6171, 0.2998, 0.6181, 0.2984, 0.6009, 0.3159, 0.5994, 0.3165, 0.635, 0.3028, 0.6315, 0.2998, 0.6181, 0.3171, 0.6171, 0.276, 0.8898, 0.2364, 0.8791, 0.2475, 0.8411, 0.2847, 0.8504, 0.2364, 0.8791, 0.1988, 0.8664, 0.2118, 0.8289, 0.2475, 0.8411, 0.3515, 0.3408, 0.3307, 0.3414, 0.3351, 0.3229, 0.347, 0.3261, 0.3307, 0.3414, 0.3189, 0.334, 0.3196, 0.3238, 0.3351, 0.3229, 0.3468, 0.3593, 0.3348, 0.3559, 0.3307, 0.3414, 0.3515, 0.3408, 0.3534, 0.597, 0.3344, 0.5978, 0.3328, 0.5782, 0.3534, 0.5771, 0.3344, 0.5978, 0.3159, 0.5994, 0.3138, 0.5819, 0.3328, 0.5782, 0.3541, 0.616, 0.3353, 0.6168, 0.3344, 0.5978, 0.3534, 0.597, 0.3555, 0.6351, 0.3356, 0.6363, 0.3353, 0.6168, 0.3541, 0.616, 0.3356, 0.6363, 0.3165, 0.635, 0.3171, 0.6171, 0.3353, 0.6168, 0.36, 0.9037, 0.3173, 0.898, 0.3236, 0.8571, 0.3639, 0.8615, 0.3173, 0.898, 0.276, 0.8898, 0.2847, 0.8504, 0.3236, 0.8571, 0.361, 0.3696, 0.3544, 0.3701, 0.3468, 0.3593, 0.3625, 0.3587, 0.3893, 0.5971, 0.3718, 0.5972, 0.3732, 0.5789, 0.3871, 0.5833, 0.3718, 0.5972, 0.3534, 0.597, 0.3534, 0.5771, 0.3732, 0.5789, 0.3896, 0.6141, 0.3723, 0.6149, 0.3718, 0.5972, 0.3893, 0.5971, 0.3883, 0.6288, 0.3739, 0.632, 0.3723, 0.6149, 0.3896, 0.6141, 0.3739, 0.632, 0.3555, 0.6351, 0.3541, 0.616, 0.3723, 0.6149, 0.4485, 0.9076, 0.4039, 0.9069, 0.4055, 0.8636, 0.4479, 0.8638, 0.4039, 0.9069, 0.36, 0.9037, 0.3639, 0.8615, 0.4055, 0.8636, 0.5384, 0.3205, 0.5255, 0.3216, 0.5251, 0.3111, 0.5361, 0.3073, 0.5381, 0.3349, 0.5271, 0.3317, 0.5255, 0.3216, 0.5384, 0.3205, 0.5387, 0.9019, 0.4936, 0.906, 0.4907, 0.8619, 0.5335, 0.8581, 0.4936, 0.906, 0.4485, 0.9076, 0.4479, 0.8638, 0.4907, 0.8619, 0.5695, 0.3036, 0.5529, 0.3014, 0.5615, 0.288, 0.5723, 0.2906, 0.5692, 0.3188, 0.5533, 0.3192, 0.5529, 0.3014, 0.5695, 0.3036, 0.5533, 0.3192, 0.5384, 0.3205, 0.5361, 0.3073, 0.5529, 0.3014, 0.5702, 0.3336, 0.554, 0.3355, 0.5533, 0.3192, 0.5692, 0.3188, 0.5862, 0.635, 0.573, 0.6337, 0.5743, 0.6204, 0.5882, 0.6215, 0.585, 0.6482, 0.572, 0.6469, 0.573, 0.6337, 0.5862, 0.635, 0.572, 0.6469, 0.5588, 0.6461, 0.5597, 0.6325, 0.573, 0.6337, 0.5838, 0.661, 0.5705, 0.6601, 0.572, 0.6469, 0.585, 0.6482, 0.6271, 0.8852, 0.5834, 0.895, 0.5756, 0.8521, 0.6165, 0.8437, 0.5834, 0.895, 0.5387, 0.9019, 0.5335, 0.8581, 0.5756, 0.8521, 0.5838, 0.3183, 0.5692, 0.3188, 0.5695, 0.3036, 0.5834, 0.3042, 0.7493, 0.4494, 0.711, 0.4589, 0.7059, 0.4301, 0.7308, 0.4147, 0.7497, 0.4906, 0.7124, 0.4924, 0.711, 0.4589, 0.7493, 0.4494, 0.7532, 0.5338, 0.7124, 0.5273, 0.7124, 0.4924, 0.7497, 0.4906, 0.7305, 0.5699, 0.7093, 0.553, 0.7124, 0.5273, 0.7532, 0.5338, 0.5979, 0.6496, 0.585, 0.6482, 0.5862, 0.635, 0.5994, 0.6363, 0.709, 0.8559, 0.6692, 0.8721, 0.6558, 0.8327, 0.6938, 0.8184, 0.6692, 0.8721, 0.6271, 0.8852, 0.6165, 0.8437, 0.6558, 0.8327, 0.7849, 0.2529, 0.7463, 0.2632, 0.7337, 0.2269, 0.7727, 0.2134, 0.7935, 0.2932, 0.7546, 0.3002, 0.7463, 0.2632, 0.7849, 0.2529, 0.7984, 0.3334, 0.7594, 0.3383, 0.7546, 0.3002, 0.7935, 0.2932, 0.8011, 0.3706, 0.7606, 0.3813, 0.7594, 0.3383, 0.7984, 0.3334, 0.8051, 0.4037, 0.7792, 0.4178, 0.7606, 0.3813, 0.8011, 0.3706, 0.8038, 0.6034, 0.7614, 0.5967, 0.7838, 0.5597, 0.8059, 0.5769, 0.7614, 0.5967, 0.7305, 0.5699, 0.7532, 0.5338, 0.7838, 0.5597, 0.8038, 0.6413, 0.7643, 0.6405, 0.7614, 0.5967, 0.8038, 0.6034, 0.8021, 0.6808, 0.7635, 0.6776, 0.7643, 0.6405, 0.8038, 0.6413, 0.7972, 0.7206, 0.7589, 0.7145, 0.7635, 0.6776, 0.8021, 0.6808, 0.7895, 0.7598, 0.7508, 0.7521, 0.7589, 0.7145, 0.7972, 0.7206, 0.7813, 0.7964, 0.7369, 0.7949, 0.7508, 0.7521, 0.7895, 0.7598, 0.7772, 0.8312, 0.7455, 0.8396, 0.7369, 0.7949, 0.7813, 0.7964, 0.7455, 0.8396, 0.709, 0.8559, 0.6938, 0.8184, 0.7369, 0.7949, 0.2643, 0.1631, 0.2243, 0.1752, 0.21, 0.1353, 0.2524, 0.1212, 0.3479, 0.1453, 0.3057, 0.1532, 0.2963, 0.11, 0.341, 0.1015, 0.4332, 0.1365, 0.3906, 0.1397, 0.3861, 0.09577, 0.4313, 0.09269, 0.5173, 0.1369, 0.4756, 0.1356, 0.4761, 0.09223, 0.5203, 0.09438, 0.5976, 0.147, 0.5581, 0.1407, 0.5636, 0.09915, 0.6057, 0.1065, 0.6738, 0.168, 0.6361, 0.156, 0.6466, 0.1164, 0.6859, 0.1281, 0.7589, 0.1757, 0.7145, 0.184, 0.7236, 0.1401, 0.7514, 0.1489, 0.7727, 0.2134, 0.7337, 0.2269, 0.7145, 0.184, 0.7589, 0.1757, 0.186, 0.1901, 0.1432, 0.2137, 0.1338, 0.1693, 0.1701, 0.1523, 0.1301, 0.2561, 0.09213, 0.2495, 0.09901, 0.2132, 0.1432, 0.2137, 0.4378, 0.2151, 0.3989, 0.2185, 0.3906, 0.1397, 0.4332, 0.1365, 0.8632, 0.5429, 0.8813, 0.5911, 0.8038, 0.6034, 0.8059, 0.5769, 0.3774, 0.3207, 0.4029, 0.3318, 0.3633, 0.3483, 0.3515, 0.3408, 0.3523, 0.4133, 0.3337, 0.387, 0.3468, 0.3593, 0.3544, 0.3701, 0.04533, 0.8004, 0.03975, 0.752, 0.1167, 0.7497, 0.1236, 0.7836, 0.3989, 0.2185, 0.3603, 0.2238, 0.3479, 0.1453, 0.3906, 0.1397, 0.8869, 0.6381, 0.8867, 0.686, 0.8021, 0.6808, 0.8038, 0.6413, 0.646, 0.584, 0.6434, 0.6314, 0.5994, 0.6363, 0.5986, 0.6253, 0.3699, 0.2964, 0.3774, 0.3207, 0.3515, 0.3408, 0.347, 0.3261, 0.04433, 0.7044, 0.06149, 0.6604, 0.117, 0.6943, 0.1145, 0.7189, 0.8816, 0.7337, 0.872, 0.7807, 0.7895, 0.7598, 0.7972, 0.7206, 0.3317, 0.7845, 0.3683, 0.7859, 0.3639, 0.8615, 0.3236, 0.8571, 0.6434, 0.6314, 0.6394, 0.6616, 0.5979, 0.6496, 0.5994, 0.6363, 0.7962, 0.9125, 0.7506, 0.939, 0.709, 0.8559, 0.7455, 0.8396, 0.3338, 0.6843, 0.3034, 0.681, 0.3165, 0.635, 0.3356, 0.6363, 0.2967, 0.7816, 0.3317, 0.7845, 0.3236, 0.8571, 0.2847, 0.8504, 0.5139, 0.2123, 0.4765, 0.2131, 0.4756, 0.1356, 0.5173, 0.1369, 0.7023, 0.9597, 0.6524, 0.9756, 0.6271, 0.8852, 0.6692, 0.8721, 0.03314, 0.4277, 0.009401, 0.3819, 0.08591, 0.3561, 0.0907, 0.3814, 0.4765, 0.2131, 0.4378, 0.2151, 0.4332, 0.1365, 0.4756, 0.1356, 0.6016, 0.9873, 0.5504, 0.995, 0.5387, 0.9019, 0.5834, 0.895, 0.6394, 0.6616, 0.6285, 0.694, 0.5951, 0.6606, 0.5979, 0.6496, 0.0, 0.332, 0.0002308, 0.2819, 0.0863, 0.2873, 0.08413, 0.3237, 0.4992, 0.9991, 0.4485, 1.0, 0.4485, 0.9076, 0.4936, 0.906, 0.4343, 0.6607, 0.3943, 0.6776, 0.3739, 0.632, 0.3883, 0.6288, 0.4854, 0.7816, 0.525, 0.7787, 0.5335, 0.8581, 0.4907, 0.8619, 0.03983, 0.1394, 0.08093, 0.09681, 0.1338, 0.1693, 0.1022, 0.1784, 0.3984, 0.9978, 0.3491, 0.9927, 0.36, 0.9037, 0.4039, 0.9069, 0.305, 0.3605, 0.2814, 0.3492, 0.3189, 0.334, 0.3307, 0.3414, 0.4454, 0.784, 0.4854, 0.7816, 0.4907, 0.8619, 0.4479, 0.8638, 0.1265, 0.06926, 0.1748, 0.04758, 0.21, 0.1353, 0.1701, 0.1523, 0.5853, 0.2171, 0.5508, 0.2138, 0.5581, 0.1407, 0.5976, 0.147, 0.3008, 0.9846, 0.2539, 0.9732, 0.276, 0.8898, 0.3173, 0.898, 0.2879, 0.2806, 0.3276, 0.27, 0.3273, 0.3125, 0.3209, 0.3132, 0.4029, 0.3318, 0.4056, 0.368, 0.3625, 0.3587, 0.3633, 0.3483, 0.6285, 0.694, 0.5919, 0.7039, 0.5838, 0.661, 0.5951, 0.6606, 0.536, 0.2743, 0.5476, 0.2492, 0.5615, 0.288, 0.5529, 0.3014, 0.2247, 0.03051, 0.2754, 0.01757, 0.2963, 0.11, 0.2524, 0.1212, 0.5508, 0.2138, 0.5139, 0.2123, 0.5173, 0.1369, 0.5581, 0.1407, 0.2085, 0.9586, 0.1653, 0.9403, 0.1988, 0.8664, 0.2364, 0.8791, 0.4056, 0.368, 0.3957, 0.406, 0.361, 0.3696, 0.3625, 0.3587, 0.2814, 0.3492, 0.2801, 0.3159, 0.3196, 0.3238, 0.3189, 0.334, 0.3265, 0.008338, 0.3776, 0.002543, 0.3861, 0.09577, 0.341, 0.1015, 0.06004, 0.847, 0.04533, 0.8004, 0.1236, 0.7836, 0.1331, 0.818, 0.4285, 0.0, 0.479, 0.0006014, 0.4761, 0.09223, 0.4313, 0.09269, 0.03975, 0.752, 0.04433, 0.7044, 0.1145, 0.7189, 0.1167, 0.7497, 0.6338, 0.7639, 0.6636, 0.7576, 0.6938, 0.8184, 0.6558, 0.8327, 0.5154, 0.2754, 0.536, 0.2743, 0.5529, 0.3014, 0.5361, 0.3073, 0.5287, 0.004295, 0.5776, 0.01108, 0.5636, 0.09915, 0.5203, 0.09438, 0.6494, 0.2276, 0.6192, 0.2229, 0.6361, 0.156, 0.6738, 0.168, 0.06149, 0.6604, 0.09478, 0.6264, 0.1234, 0.679, 0.117, 0.6943, 0.6001, 0.7702, 0.6338, 0.7639, 0.6558, 0.8327, 0.6165, 0.8437, 0.2434, 0.5979, 0.2461, 0.5537, 0.2989, 0.5859, 0.2984, 0.6009, 0.6253, 0.02098, 0.6717, 0.03403, 0.6466, 0.1164, 0.6057, 0.1065, 0.6192, 0.2229, 0.5853, 0.2171, 0.5976, 0.147, 0.6361, 0.156, 0.3635, 0.6834, 0.3338, 0.6843, 0.3356, 0.6363, 0.3555, 0.6351, 0.6828, 0.2813, 0.6762, 0.2536, 0.7337, 0.2269, 0.7463, 0.2632, 0.2461, 0.5537, 0.2901, 0.5339, 0.3138, 0.5819, 0.2989, 0.5859, 0.08247, 0.4609, 0.03314, 0.4277, 0.0907, 0.3814, 0.09633, 0.3958, 0.6888, 0.311, 0.6828, 0.2813, 0.7463, 0.2632, 0.7546, 0.3002, 0.5888, 0.3785, 0.5568, 0.3832, 0.554, 0.3355, 0.5702, 0.3336, 0.6762, 0.2536, 0.6706, 0.2332, 0.7145, 0.184, 0.7337, 0.2269, 0.009401, 0.3819, 0.0, 0.332, 0.08413, 0.3237, 0.08591, 0.3561, 0.2514, 0.6341, 0.2434, 0.5979, 0.2984, 0.6009, 0.2998, 0.6181, 0.5568, 0.3832, 0.5247, 0.3805, 0.5381, 0.3349, 0.554, 0.3355, 0.0002308, 0.2819, 0.007321, 0.2329, 0.09213, 0.2495, 0.0863, 0.2873, 0.2675, 0.6727, 0.2514, 0.6341, 0.2998, 0.6181, 0.3028, 0.6315, 0.6706, 0.2332, 0.6494, 0.2276, 0.6738, 0.168, 0.7145, 0.184, 0.08093, 0.09681, 0.1265, 0.06926, 0.1701, 0.1523, 0.1338, 0.1693, 0.6938, 0.3398, 0.6888, 0.311, 0.7546, 0.3002, 0.7594, 0.3383, 0.09478, 0.6264, 0.1509, 0.6201, 0.1316, 0.6806, 0.1234, 0.679, 0.1748, 0.04758, 0.2247, 0.03051, 0.2524, 0.1212, 0.21, 0.1353, 0.3895, 0.5295, 0.429, 0.5413, 0.3871, 0.5833, 0.3732, 0.5789, 0.6988, 0.3633, 0.6938, 0.3398, 0.7594, 0.3383, 0.7606, 0.3813, 0.8066, 0.4695, 0.8081, 0.4897, 0.7497, 0.4906, 0.7493, 0.4494, 0.1928, 0.2557, 0.1885, 0.2789, 0.1301, 0.2561, 0.1432, 0.2137, 0.2754, 0.01757, 0.3265, 0.008338, 0.341, 0.1015, 0.2963, 0.11, 0.3558, 0.5254, 0.3895, 0.5295, 0.3732, 0.5789, 0.3534, 0.5771, 0.2801, 0.3159, 0.2879, 0.2806, 0.3209, 0.3132, 0.3196, 0.3238])
me_plane.materials.append(mat_build11)
me_plane.materials.append(mat_wall)
me_plane.materials.append(None)
me_plane.materials.append(mat_material_004)
me_plane.use_remesh_fix_poles = True
me_plane.use_remesh_preserve_attributes = False
me_plane.use_mirror_vertex_groups = False
me_plane.update()

# ---- objects
ob_light = bpy.data.objects.new('Light', light_light)
ob_camera = bpy.data.objects.new('Camera', cam_camera)
ob_plane = bpy.data.objects.new('Plane', me_plane)

# ---- transforms, parenting, visibility, modifiers, constraints
ob_light.location = (4.076, 1.005, 5.904)
ob_light.rotation_euler = (0.6503, 0.05522, 1.866)
ob_light.lock_rotations_4d = False
ob_light.empty_display_type = 'ARROWS'
ob_light.color = (0.0, 0.0, 0.0, 0.0)
ob_light.lineart.crease_threshold = 0.0
ob_camera.location = (7.359, -6.926, 4.958)
ob_camera.rotation_euler = (1.109, 0.0, 0.8149)
ob_camera.lock_rotations_4d = False
ob_camera.empty_display_type = 'ARROWS'
ob_camera.color = (0.0, 0.0, 0.0, 0.0)
ob_camera.display_type = 'WIRE'
ob_camera.lineart.crease_threshold = 0.0
ob_plane.location = (0.0, 0.0, 0.0)
ob_plane.lineart.crease_threshold = 0.0

# ---- collection membership
col_collection.objects.link(ob_light)
col_collection.objects.link(ob_camera)
col_collection.objects.link(ob_plane)

# ---- scene / render settings (as saved in the file)
scene.camera = ob_camera
scene.frame_start = 1; scene.frame_end = 250; scene.frame_set(1)
scene.render.engine = 'CYCLES'
scene.cycles.use_denoising = False
scene.cycles.samples = 128
scene.cycles.sampling_pattern = 'TABULATED_SOBOL'
scene.cycles.use_adaptive_sampling = False
scene.cycles.use_light_tree = False
scene.view_settings.view_transform = 'Filmic'
bpy.context.view_layer.update()
